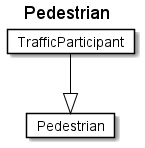

The diagram above was rendered by PlantUML. Its source (embedded in the PNG):
@startuml
Title Pedestrian 

Card Pedestrian #fff [
Pedestrian
]
Card TrafficParticipant #fff [
TrafficParticipant
]
TrafficParticipant --|> Pedestrian  #000 
@enduml